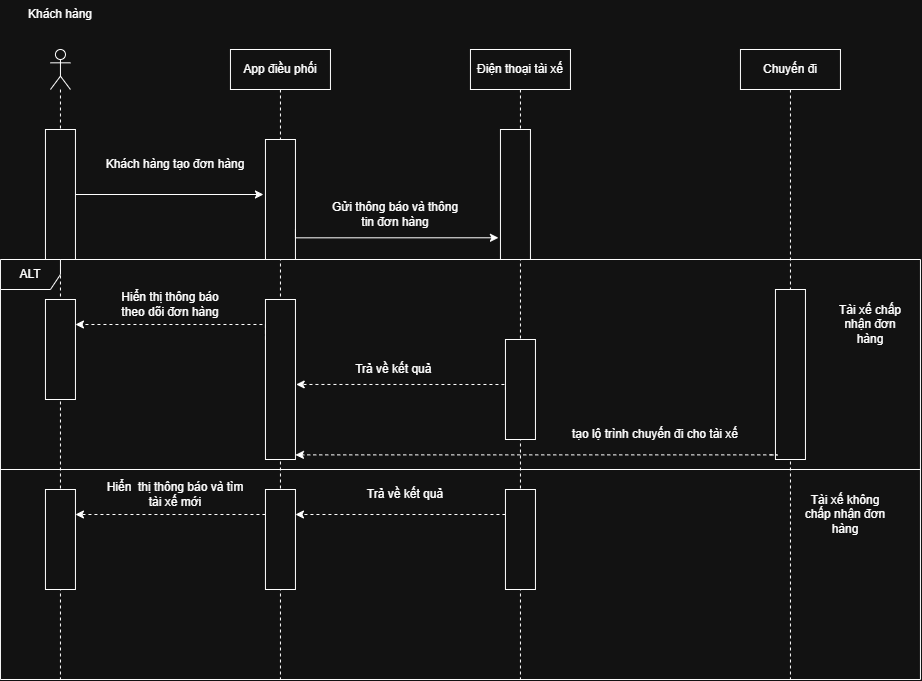

The diagram above was exported from draw.io. Its source (the exported page's mxGraphModel, read from the mxfile embedded in the PNG):
<mxGraphModel dx="1339" dy="743" grid="1" gridSize="10" guides="1" tooltips="1" connect="1" arrows="1" fold="1" page="1" pageScale="1" pageWidth="850" pageHeight="1100" math="0" shadow="0">
  <root>
    <mxCell id="0" />
    <mxCell id="1" parent="0" />
    <mxCell id="EE4RJOqj9HtQpxJBjdvq-1" parent="1" style="shape=umlLifeline;perimeter=lifelinePerimeter;whiteSpace=wrap;html=1;container=1;dropTarget=0;collapsible=0;recursiveResize=0;outlineConnect=0;portConstraint=eastwest;newEdgeStyle={&quot;curved&quot;:0,&quot;rounded&quot;:0};participant=umlActor;" value="" vertex="1">
      <mxGeometry height="630" width="20" x="140" y="230" as="geometry" />
    </mxCell>
    <mxCell id="EE4RJOqj9HtQpxJBjdvq-2" parent="1" style="text;html=1;whiteSpace=wrap;strokeColor=none;fillColor=none;align=center;verticalAlign=middle;rounded=0;" value="Khách hàng" vertex="1">
      <mxGeometry height="30" width="80" x="110" y="180" as="geometry" />
    </mxCell>
    <mxCell id="EE4RJOqj9HtQpxJBjdvq-3" parent="1" style="shape=umlLifeline;perimeter=lifelinePerimeter;whiteSpace=wrap;html=1;container=1;dropTarget=0;collapsible=0;recursiveResize=0;outlineConnect=0;portConstraint=eastwest;newEdgeStyle={&quot;curved&quot;:0,&quot;rounded&quot;:0};" value="Điện thoại tài xế" vertex="1">
      <mxGeometry height="630" width="100" x="560" y="230" as="geometry" />
    </mxCell>
    <mxCell id="EE4RJOqj9HtQpxJBjdvq-4" parent="1" style="shape=umlLifeline;perimeter=lifelinePerimeter;whiteSpace=wrap;html=1;container=1;dropTarget=0;collapsible=0;recursiveResize=0;outlineConnect=0;portConstraint=eastwest;newEdgeStyle={&quot;curved&quot;:0,&quot;rounded&quot;:0};" value="App điều phối" vertex="1">
      <mxGeometry height="630" width="100" x="320" y="230" as="geometry" />
    </mxCell>
    <mxCell id="EE4RJOqj9HtQpxJBjdvq-5" parent="1" style="whiteSpace=wrap;html=1;rotation=90;" value="" vertex="1">
      <mxGeometry height="30" width="130" x="85" y="360" as="geometry" />
    </mxCell>
    <mxCell id="EE4RJOqj9HtQpxJBjdvq-6" parent="1" style="whiteSpace=wrap;html=1;rotation=90;" value="" vertex="1">
      <mxGeometry height="30" width="130" x="540" y="360" as="geometry" />
    </mxCell>
    <mxCell id="EE4RJOqj9HtQpxJBjdvq-7" parent="1" style="whiteSpace=wrap;html=1;rotation=90;" value="" vertex="1">
      <mxGeometry height="30" width="120" x="310" y="365" as="geometry" />
    </mxCell>
    <mxCell id="EE4RJOqj9HtQpxJBjdvq-8" edge="1" parent="1" source="EE4RJOqj9HtQpxJBjdvq-5" style="edgeStyle=orthogonalEdgeStyle;rounded=0;orthogonalLoop=1;jettySize=auto;html=1;exitX=0.5;exitY=0;exitDx=0;exitDy=0;">
      <mxGeometry relative="1" as="geometry">
        <Array as="points">
          <mxPoint x="353" y="375.04" />
        </Array>
        <mxPoint x="352.99" y="375.02" as="targetPoint" />
      </mxGeometry>
    </mxCell>
    <mxCell id="EE4RJOqj9HtQpxJBjdvq-9" parent="1" style="text;html=1;whiteSpace=wrap;strokeColor=none;fillColor=none;align=center;verticalAlign=middle;rounded=0;" value="Khách hàng tạo đơn hàng" vertex="1">
      <mxGeometry height="30" width="150" x="190" y="330" as="geometry" />
    </mxCell>
    <mxCell id="EE4RJOqj9HtQpxJBjdvq-10" edge="1" parent="1" source="EE4RJOqj9HtQpxJBjdvq-7" style="edgeStyle=orthogonalEdgeStyle;rounded=0;orthogonalLoop=1;jettySize=auto;html=1;exitX=0.75;exitY=0;exitDx=0;exitDy=0;entryX=0.833;entryY=1.067;entryDx=0;entryDy=0;entryPerimeter=0;" target="EE4RJOqj9HtQpxJBjdvq-6">
      <mxGeometry relative="1" as="geometry">
        <Array as="points">
          <mxPoint x="385" y="418.33" />
        </Array>
      </mxGeometry>
    </mxCell>
    <mxCell id="EE4RJOqj9HtQpxJBjdvq-11" parent="1" style="text;html=1;whiteSpace=wrap;strokeColor=none;fillColor=none;align=center;verticalAlign=middle;rounded=0;" value="Gửi thông báo và thông tin đơn hàng" vertex="1">
      <mxGeometry height="30" width="130" x="420" y="380" as="geometry" />
    </mxCell>
    <mxCell id="EE4RJOqj9HtQpxJBjdvq-15" parent="1" style="shape=umlFrame;whiteSpace=wrap;html=1;pointerEvents=0;" value="ALT" vertex="1">
      <mxGeometry height="420" width="920" x="90" y="440" as="geometry" />
    </mxCell>
    <mxCell id="EE4RJOqj9HtQpxJBjdvq-20" edge="1" parent="1" source="EE4RJOqj9HtQpxJBjdvq-17" style="edgeStyle=orthogonalEdgeStyle;rounded=0;orthogonalLoop=1;jettySize=auto;html=1;exitX=0.5;exitY=1;exitDx=0;exitDy=0;entryX=0.803;entryY=-0.025;entryDx=0;entryDy=0;entryPerimeter=0;dashed=1;">
      <mxGeometry relative="1" as="geometry">
        <Array as="points">
          <mxPoint x="595" y="564.96" />
        </Array>
        <mxPoint x="595" y="501.48" as="sourcePoint" />
        <mxPoint x="385.75" y="564.9599999999998" as="targetPoint" />
      </mxGeometry>
    </mxCell>
    <mxCell id="EE4RJOqj9HtQpxJBjdvq-17" parent="1" style="whiteSpace=wrap;html=1;rotation=90;" value="" vertex="1">
      <mxGeometry height="30" width="100" x="560" y="555" as="geometry" />
    </mxCell>
    <mxCell id="EE4RJOqj9HtQpxJBjdvq-22" edge="1" parent="1" source="EE4RJOqj9HtQpxJBjdvq-18" style="edgeStyle=orthogonalEdgeStyle;rounded=0;orthogonalLoop=1;jettySize=auto;html=1;exitX=0.25;exitY=1;exitDx=0;exitDy=0;entryX=0.25;entryY=0;entryDx=0;entryDy=0;dashed=1;" target="EE4RJOqj9HtQpxJBjdvq-19">
      <mxGeometry relative="1" as="geometry">
        <Array as="points">
          <mxPoint x="355" y="505" />
        </Array>
      </mxGeometry>
    </mxCell>
    <mxCell id="EE4RJOqj9HtQpxJBjdvq-18" parent="1" style="whiteSpace=wrap;html=1;rotation=90;" value="" vertex="1">
      <mxGeometry height="30" width="160" x="290" y="545" as="geometry" />
    </mxCell>
    <mxCell id="EE4RJOqj9HtQpxJBjdvq-19" parent="1" style="whiteSpace=wrap;html=1;rotation=90;" value="" vertex="1">
      <mxGeometry height="30" width="100" x="100" y="515" as="geometry" />
    </mxCell>
    <mxCell id="EE4RJOqj9HtQpxJBjdvq-21" parent="1" style="text;html=1;whiteSpace=wrap;strokeColor=none;fillColor=none;align=center;verticalAlign=middle;rounded=0;" value="Trả về kết quả&amp;nbsp;" vertex="1">
      <mxGeometry height="30" width="130" x="420" y="535" as="geometry" />
    </mxCell>
    <mxCell id="EE4RJOqj9HtQpxJBjdvq-23" parent="1" style="text;html=1;whiteSpace=wrap;strokeColor=none;fillColor=none;align=center;verticalAlign=middle;rounded=0;" value="Hiển thị thông báo theo dõi đơn hàng" vertex="1">
      <mxGeometry height="30" width="120" x="200" y="470" as="geometry" />
    </mxCell>
    <mxCell id="EE4RJOqj9HtQpxJBjdvq-24" parent="1" style="line;strokeWidth=1;fillColor=none;align=left;verticalAlign=middle;spacingTop=-1;spacingLeft=3;spacingRight=3;rotatable=0;labelPosition=right;points=[];portConstraint=eastwest;strokeColor=inherit;" value="" vertex="1">
      <mxGeometry height="8" width="920" x="90" y="646" as="geometry" />
    </mxCell>
    <mxCell id="EE4RJOqj9HtQpxJBjdvq-25" parent="1" style="text;html=1;whiteSpace=wrap;strokeColor=none;fillColor=none;align=center;verticalAlign=middle;rounded=0;" value="Tài xế chấp nhận đơn hàng" vertex="1">
      <mxGeometry height="30" width="80" x="920" y="490" as="geometry" />
    </mxCell>
    <mxCell id="EE4RJOqj9HtQpxJBjdvq-26" edge="1" parent="1" source="EE4RJOqj9HtQpxJBjdvq-27" style="edgeStyle=orthogonalEdgeStyle;rounded=0;orthogonalLoop=1;jettySize=auto;html=1;exitX=0.25;exitY=1;exitDx=0;exitDy=0;entryX=0.25;entryY=0;entryDx=0;entryDy=0;dashed=1;" target="EE4RJOqj9HtQpxJBjdvq-29">
      <mxGeometry relative="1" as="geometry" />
    </mxCell>
    <mxCell id="EE4RJOqj9HtQpxJBjdvq-27" parent="1" style="whiteSpace=wrap;html=1;rotation=90;" value="" vertex="1">
      <mxGeometry height="30" width="100" x="560" y="705" as="geometry" />
    </mxCell>
    <mxCell id="EE4RJOqj9HtQpxJBjdvq-28" edge="1" parent="1" source="EE4RJOqj9HtQpxJBjdvq-29" style="edgeStyle=orthogonalEdgeStyle;rounded=0;orthogonalLoop=1;jettySize=auto;html=1;exitX=0.25;exitY=1;exitDx=0;exitDy=0;entryX=0.25;entryY=0;entryDx=0;entryDy=0;dashed=1;" target="EE4RJOqj9HtQpxJBjdvq-30">
      <mxGeometry relative="1" as="geometry" />
    </mxCell>
    <mxCell id="EE4RJOqj9HtQpxJBjdvq-29" parent="1" style="whiteSpace=wrap;html=1;rotation=90;" value="" vertex="1">
      <mxGeometry height="30" width="100" x="320" y="705" as="geometry" />
    </mxCell>
    <mxCell id="EE4RJOqj9HtQpxJBjdvq-30" parent="1" style="whiteSpace=wrap;html=1;rotation=90;" value="" vertex="1">
      <mxGeometry height="30" width="100" x="100" y="705" as="geometry" />
    </mxCell>
    <mxCell id="EE4RJOqj9HtQpxJBjdvq-31" parent="1" style="text;html=1;whiteSpace=wrap;strokeColor=none;fillColor=none;align=center;verticalAlign=middle;rounded=0;" value="Tài xế không chấp nhận đơn hàng" vertex="1">
      <mxGeometry height="30" width="90" x="890" y="680" as="geometry" />
    </mxCell>
    <mxCell id="EE4RJOqj9HtQpxJBjdvq-32" parent="1" style="text;html=1;whiteSpace=wrap;strokeColor=none;fillColor=none;align=center;verticalAlign=middle;rounded=0;" value="Trả về kết quả" vertex="1">
      <mxGeometry height="30" width="150" x="420" y="660" as="geometry" />
    </mxCell>
    <mxCell id="EE4RJOqj9HtQpxJBjdvq-33" parent="1" style="text;html=1;whiteSpace=wrap;strokeColor=none;fillColor=none;align=center;verticalAlign=middle;rounded=0;" value="Hiển&amp;nbsp; thị thông báo và tìm tài xế mới" vertex="1">
      <mxGeometry height="30" width="150" x="190" y="660" as="geometry" />
    </mxCell>
    <mxCell id="EE4RJOqj9HtQpxJBjdvq-34" parent="1" style="shape=umlLifeline;perimeter=lifelinePerimeter;whiteSpace=wrap;html=1;container=1;dropTarget=0;collapsible=0;recursiveResize=0;outlineConnect=0;portConstraint=eastwest;newEdgeStyle={&quot;curved&quot;:0,&quot;rounded&quot;:0};" value="Chuyến đi" vertex="1">
      <mxGeometry height="630" width="100" x="830" y="230" as="geometry" />
    </mxCell>
    <mxCell id="EE4RJOqj9HtQpxJBjdvq-35" parent="1" style="whiteSpace=wrap;html=1;rotation=90;" value="" vertex="1">
      <mxGeometry height="30" width="170" x="795" y="540" as="geometry" />
    </mxCell>
    <mxCell id="EE4RJOqj9HtQpxJBjdvq-41" edge="1" parent="1" style="edgeStyle=orthogonalEdgeStyle;rounded=0;orthogonalLoop=1;jettySize=auto;html=1;entryX=0.768;entryY=0.062;entryDx=0;entryDy=0;entryPerimeter=0;dashed=1;">
      <mxGeometry relative="1" as="geometry">
        <Array as="points">
          <mxPoint x="866.88" y="635.4" />
        </Array>
        <mxPoint x="860" y="635.38" as="sourcePoint" />
        <mxPoint x="385.0000000000001" y="635.3800000000001" as="targetPoint" />
      </mxGeometry>
    </mxCell>
    <mxCell id="EE4RJOqj9HtQpxJBjdvq-42" parent="1" style="text;html=1;whiteSpace=wrap;strokeColor=none;fillColor=none;align=center;verticalAlign=middle;rounded=0;" value="tạo lộ trình chuyến đi cho tài xế" vertex="1">
      <mxGeometry height="30" width="170" x="660" y="600" as="geometry" />
    </mxCell>
  </root>
</mxGraphModel>